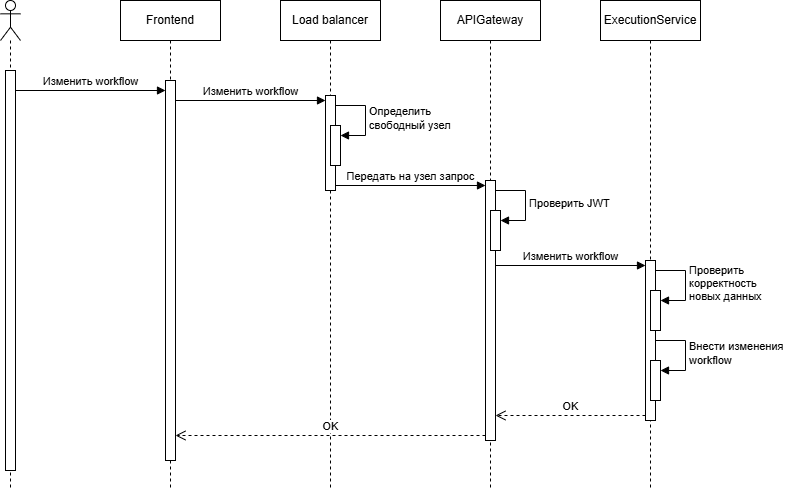

The diagram above was exported from draw.io. Its source (the exported page's mxGraphModel, read from the mxfile embedded in the PNG):
<mxGraphModel dx="1426" dy="841" grid="1" gridSize="10" guides="1" tooltips="1" connect="1" arrows="1" fold="1" page="1" pageScale="1" pageWidth="827" pageHeight="1169" math="0" shadow="0">
  <root>
    <mxCell id="0" />
    <mxCell id="1" parent="0" />
    <mxCell id="KSKn9lxdhEgPHl2LfEh9-1" parent="1" style="shape=umlLifeline;perimeter=lifelinePerimeter;whiteSpace=wrap;html=1;container=1;dropTarget=0;collapsible=0;recursiveResize=0;outlineConnect=0;portConstraint=eastwest;newEdgeStyle={&quot;curved&quot;:0,&quot;rounded&quot;:0};participant=umlActor;" value="" vertex="1">
      <mxGeometry height="490" width="20" x="30" y="10" as="geometry" />
    </mxCell>
    <mxCell id="KSKn9lxdhEgPHl2LfEh9-2" parent="KSKn9lxdhEgPHl2LfEh9-1" style="html=1;points=[[0,0,0,0,5],[0,1,0,0,-5],[1,0,0,0,5],[1,1,0,0,-5]];perimeter=orthogonalPerimeter;outlineConnect=0;targetShapes=umlLifeline;portConstraint=eastwest;newEdgeStyle={&quot;curved&quot;:0,&quot;rounded&quot;:0};" value="" vertex="1">
      <mxGeometry height="400" width="10" x="5" y="70" as="geometry" />
    </mxCell>
    <mxCell id="KSKn9lxdhEgPHl2LfEh9-5" parent="1" style="shape=umlLifeline;perimeter=lifelinePerimeter;whiteSpace=wrap;html=1;container=1;dropTarget=0;collapsible=0;recursiveResize=0;outlineConnect=0;portConstraint=eastwest;newEdgeStyle={&quot;curved&quot;:0,&quot;rounded&quot;:0};" value="Frontend" vertex="1">
      <mxGeometry height="490" width="100" x="150" y="10" as="geometry" />
    </mxCell>
    <mxCell id="KSKn9lxdhEgPHl2LfEh9-6" parent="KSKn9lxdhEgPHl2LfEh9-5" style="html=1;points=[[0,0,0,0,5],[0,1,0,0,-5],[1,0,0,0,5],[1,1,0,0,-5]];perimeter=orthogonalPerimeter;outlineConnect=0;targetShapes=umlLifeline;portConstraint=eastwest;newEdgeStyle={&quot;curved&quot;:0,&quot;rounded&quot;:0};" value="" vertex="1">
      <mxGeometry height="380" width="10" x="45" y="80" as="geometry" />
    </mxCell>
    <mxCell id="KSKn9lxdhEgPHl2LfEh9-15" parent="1" style="shape=umlLifeline;perimeter=lifelinePerimeter;whiteSpace=wrap;html=1;container=1;dropTarget=0;collapsible=0;recursiveResize=0;outlineConnect=0;portConstraint=eastwest;newEdgeStyle={&quot;curved&quot;:0,&quot;rounded&quot;:0};" value="APIGateway" vertex="1">
      <mxGeometry height="490" width="100" x="470" y="10" as="geometry" />
    </mxCell>
    <mxCell id="KSKn9lxdhEgPHl2LfEh9-19" parent="KSKn9lxdhEgPHl2LfEh9-15" style="html=1;points=[[0,0,0,0,5],[0,1,0,0,-5],[1,0,0,0,5],[1,1,0,0,-5]];perimeter=orthogonalPerimeter;outlineConnect=0;targetShapes=umlLifeline;portConstraint=eastwest;newEdgeStyle={&quot;curved&quot;:0,&quot;rounded&quot;:0};" value="" vertex="1">
      <mxGeometry height="260" width="10" x="45" y="180" as="geometry" />
    </mxCell>
    <mxCell id="KSKn9lxdhEgPHl2LfEh9-20" parent="KSKn9lxdhEgPHl2LfEh9-15" style="html=1;points=[[0,0,0,0,5],[0,1,0,0,-5],[1,0,0,0,5],[1,1,0,0,-5]];perimeter=orthogonalPerimeter;outlineConnect=0;targetShapes=umlLifeline;portConstraint=eastwest;newEdgeStyle={&quot;curved&quot;:0,&quot;rounded&quot;:0};" value="" vertex="1">
      <mxGeometry height="40" width="10" x="50" y="210" as="geometry" />
    </mxCell>
    <mxCell id="KSKn9lxdhEgPHl2LfEh9-21" edge="1" parent="KSKn9lxdhEgPHl2LfEh9-15" style="html=1;align=left;spacingLeft=2;endArrow=block;rounded=0;edgeStyle=orthogonalEdgeStyle;curved=0;rounded=0;" target="KSKn9lxdhEgPHl2LfEh9-20" value="Проверить JWT">
      <mxGeometry relative="1" as="geometry">
        <Array as="points">
          <mxPoint x="85" y="220" />
        </Array>
        <mxPoint x="55" y="190" as="sourcePoint" />
      </mxGeometry>
    </mxCell>
    <mxCell id="KSKn9lxdhEgPHl2LfEh9-23" parent="1" style="shape=umlLifeline;perimeter=lifelinePerimeter;whiteSpace=wrap;html=1;container=1;dropTarget=0;collapsible=0;recursiveResize=0;outlineConnect=0;portConstraint=eastwest;newEdgeStyle={&quot;curved&quot;:0,&quot;rounded&quot;:0};" value="ExecutionService" vertex="1">
      <mxGeometry height="490" width="100" x="630" y="10" as="geometry" />
    </mxCell>
    <mxCell id="KSKn9lxdhEgPHl2LfEh9-27" parent="KSKn9lxdhEgPHl2LfEh9-23" style="html=1;points=[[0,0,0,0,5],[0,1,0,0,-5],[1,0,0,0,5],[1,1,0,0,-5]];perimeter=orthogonalPerimeter;outlineConnect=0;targetShapes=umlLifeline;portConstraint=eastwest;newEdgeStyle={&quot;curved&quot;:0,&quot;rounded&quot;:0};" value="" vertex="1">
      <mxGeometry height="160" width="10" x="45" y="260" as="geometry" />
    </mxCell>
    <mxCell id="KSKn9lxdhEgPHl2LfEh9-28" parent="KSKn9lxdhEgPHl2LfEh9-23" style="html=1;points=[[0,0,0,0,5],[0,1,0,0,-5],[1,0,0,0,5],[1,1,0,0,-5]];perimeter=orthogonalPerimeter;outlineConnect=0;targetShapes=umlLifeline;portConstraint=eastwest;newEdgeStyle={&quot;curved&quot;:0,&quot;rounded&quot;:0};" value="" vertex="1">
      <mxGeometry height="40" width="10" x="50" y="360" as="geometry" />
    </mxCell>
    <mxCell id="KSKn9lxdhEgPHl2LfEh9-29" edge="1" parent="KSKn9lxdhEgPHl2LfEh9-23" style="html=1;align=left;spacingLeft=2;endArrow=block;rounded=0;edgeStyle=orthogonalEdgeStyle;curved=0;rounded=0;" target="KSKn9lxdhEgPHl2LfEh9-28" value="Внести изменения&lt;div&gt;workflow&lt;/div&gt;">
      <mxGeometry relative="1" x="0.0118" as="geometry">
        <mxPoint as="offset" />
        <Array as="points">
          <mxPoint x="85" y="370" />
        </Array>
        <mxPoint x="55" y="340" as="sourcePoint" />
      </mxGeometry>
    </mxCell>
    <mxCell id="KSKn9lxdhEgPHl2LfEh9-30" parent="KSKn9lxdhEgPHl2LfEh9-23" style="html=1;points=[[0,0,0,0,5],[0,1,0,0,-5],[1,0,0,0,5],[1,1,0,0,-5]];perimeter=orthogonalPerimeter;outlineConnect=0;targetShapes=umlLifeline;portConstraint=eastwest;newEdgeStyle={&quot;curved&quot;:0,&quot;rounded&quot;:0};" value="" vertex="1">
      <mxGeometry height="40" width="10" x="50" y="290" as="geometry" />
    </mxCell>
    <mxCell id="KSKn9lxdhEgPHl2LfEh9-31" edge="1" parent="KSKn9lxdhEgPHl2LfEh9-23" style="html=1;align=left;spacingLeft=2;endArrow=block;rounded=0;edgeStyle=orthogonalEdgeStyle;curved=0;rounded=0;" target="KSKn9lxdhEgPHl2LfEh9-30" value="Проверить&amp;nbsp;&lt;div&gt;корректность&amp;nbsp;&lt;/div&gt;&lt;div&gt;новых данных&lt;/div&gt;">
      <mxGeometry relative="1" as="geometry">
        <Array as="points">
          <mxPoint x="85" y="300" />
        </Array>
        <mxPoint x="55" y="270" as="sourcePoint" />
      </mxGeometry>
    </mxCell>
    <mxCell id="KSKn9lxdhEgPHl2LfEh9-37" parent="1" style="shape=umlLifeline;perimeter=lifelinePerimeter;whiteSpace=wrap;html=1;container=1;dropTarget=0;collapsible=0;recursiveResize=0;outlineConnect=0;portConstraint=eastwest;newEdgeStyle={&quot;curved&quot;:0,&quot;rounded&quot;:0};" value="Load balancer" vertex="1">
      <mxGeometry height="490" width="100" x="310" y="10" as="geometry" />
    </mxCell>
    <mxCell id="KSKn9lxdhEgPHl2LfEh9-41" parent="KSKn9lxdhEgPHl2LfEh9-37" style="html=1;points=[[0,0,0,0,5],[0,1,0,0,-5],[1,0,0,0,5],[1,1,0,0,-5]];perimeter=orthogonalPerimeter;outlineConnect=0;targetShapes=umlLifeline;portConstraint=eastwest;newEdgeStyle={&quot;curved&quot;:0,&quot;rounded&quot;:0};" value="" vertex="1">
      <mxGeometry height="95" width="10" x="45" y="95" as="geometry" />
    </mxCell>
    <mxCell id="KSKn9lxdhEgPHl2LfEh9-42" parent="KSKn9lxdhEgPHl2LfEh9-37" style="html=1;points=[[0,0,0,0,5],[0,1,0,0,-5],[1,0,0,0,5],[1,1,0,0,-5]];perimeter=orthogonalPerimeter;outlineConnect=0;targetShapes=umlLifeline;portConstraint=eastwest;newEdgeStyle={&quot;curved&quot;:0,&quot;rounded&quot;:0};" value="" vertex="1">
      <mxGeometry height="40" width="10" x="50" y="125" as="geometry" />
    </mxCell>
    <mxCell id="KSKn9lxdhEgPHl2LfEh9-43" edge="1" parent="KSKn9lxdhEgPHl2LfEh9-37" style="html=1;align=left;spacingLeft=2;endArrow=block;rounded=0;edgeStyle=orthogonalEdgeStyle;curved=0;rounded=0;" target="KSKn9lxdhEgPHl2LfEh9-42" value="Определить&amp;nbsp;&lt;div&gt;свободный узел&lt;/div&gt;">
      <mxGeometry relative="1" as="geometry">
        <Array as="points">
          <mxPoint x="85" y="135" />
        </Array>
        <mxPoint x="55" y="105" as="sourcePoint" />
      </mxGeometry>
    </mxCell>
    <mxCell id="KSKn9lxdhEgPHl2LfEh9-55" edge="1" parent="1" style="html=1;verticalAlign=bottom;endArrow=block;curved=0;rounded=0;" value="Изменить workflow">
      <mxGeometry relative="1" width="80" as="geometry">
        <mxPoint x="45" y="100" as="sourcePoint" />
        <mxPoint x="195" y="100" as="targetPoint" />
      </mxGeometry>
    </mxCell>
    <mxCell id="KSKn9lxdhEgPHl2LfEh9-56" edge="1" parent="1" style="html=1;verticalAlign=bottom;endArrow=block;curved=0;rounded=0;entryX=0;entryY=0;entryDx=0;entryDy=5;" target="KSKn9lxdhEgPHl2LfEh9-41" value="Изменить&amp;nbsp;workflow">
      <mxGeometry relative="1" as="geometry">
        <mxPoint x="205" y="110" as="sourcePoint" />
      </mxGeometry>
    </mxCell>
    <mxCell id="KSKn9lxdhEgPHl2LfEh9-57" edge="1" parent="1" source="KSKn9lxdhEgPHl2LfEh9-41" style="html=1;verticalAlign=bottom;endArrow=block;curved=0;rounded=0;entryX=0;entryY=0;entryDx=0;entryDy=5;exitX=1;exitY=1;exitDx=0;exitDy=-5;exitPerimeter=0;" target="KSKn9lxdhEgPHl2LfEh9-19" value="Передать на узел запрос">
      <mxGeometry relative="1" as="geometry">
        <mxPoint x="445" y="195" as="sourcePoint" />
      </mxGeometry>
    </mxCell>
    <mxCell id="KSKn9lxdhEgPHl2LfEh9-58" edge="1" parent="1" source="KSKn9lxdhEgPHl2LfEh9-19" style="html=1;verticalAlign=bottom;endArrow=block;curved=0;rounded=0;entryX=0;entryY=0;entryDx=0;entryDy=5;" target="KSKn9lxdhEgPHl2LfEh9-27" value="Изменить&amp;nbsp;&lt;span style=&quot;background-color: light-dark(#ffffff, var(--ge-dark-color, #121212)); color: light-dark(rgb(0, 0, 0), rgb(255, 255, 255));&quot;&gt;workflow&lt;/span&gt;">
      <mxGeometry relative="1" as="geometry">
        <mxPoint x="525" y="275" as="sourcePoint" />
      </mxGeometry>
    </mxCell>
    <mxCell id="KSKn9lxdhEgPHl2LfEh9-59" edge="1" parent="1" source="KSKn9lxdhEgPHl2LfEh9-27" style="html=1;verticalAlign=bottom;endArrow=open;dashed=1;endSize=8;curved=0;rounded=0;exitX=0;exitY=1;exitDx=0;exitDy=-5;" target="KSKn9lxdhEgPHl2LfEh9-19" value="OK">
      <mxGeometry relative="1" as="geometry">
        <mxPoint x="525" y="345" as="targetPoint" />
      </mxGeometry>
    </mxCell>
    <mxCell id="KSKn9lxdhEgPHl2LfEh9-60" edge="1" parent="1" source="KSKn9lxdhEgPHl2LfEh9-19" style="html=1;verticalAlign=bottom;endArrow=open;dashed=1;endSize=8;curved=0;rounded=0;exitX=0;exitY=1;exitDx=0;exitDy=-5;" value="OK">
      <mxGeometry relative="1" as="geometry">
        <mxPoint x="205" y="445" as="targetPoint" />
      </mxGeometry>
    </mxCell>
  </root>
</mxGraphModel>